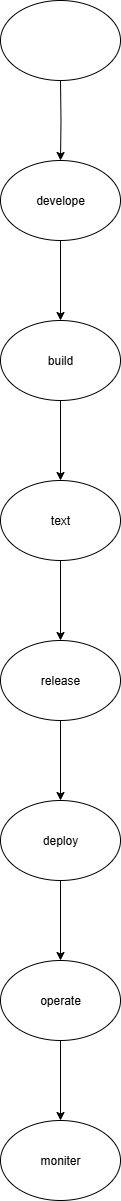

The diagram above was exported from draw.io. Its source (the exported page's mxGraphModel, read from the mxfile embedded in the PNG):
<mxGraphModel dx="1303" dy="703" grid="1" gridSize="10" guides="1" tooltips="1" connect="1" arrows="1" fold="1" page="1" pageScale="1" pageWidth="827" pageHeight="1169" math="0" shadow="0">
  <root>
    <mxCell id="0" />
    <mxCell id="1" parent="0" />
    <mxCell id="Vr_xIBwqgvy7E6RPI-7--6" value="" style="edgeStyle=orthogonalEdgeStyle;rounded=0;orthogonalLoop=1;jettySize=auto;html=1;" edge="1" parent="1" target="Vr_xIBwqgvy7E6RPI-7--5">
      <mxGeometry relative="1" as="geometry">
        <mxPoint x="370" y="150.0000000000001" as="sourcePoint" />
      </mxGeometry>
    </mxCell>
    <mxCell id="Vr_xIBwqgvy7E6RPI-7--8" value="" style="edgeStyle=orthogonalEdgeStyle;rounded=0;orthogonalLoop=1;jettySize=auto;html=1;" edge="1" parent="1" source="Vr_xIBwqgvy7E6RPI-7--5" target="Vr_xIBwqgvy7E6RPI-7--7">
      <mxGeometry relative="1" as="geometry" />
    </mxCell>
    <mxCell id="Vr_xIBwqgvy7E6RPI-7--5" value="develope" style="ellipse;whiteSpace=wrap;html=1;" vertex="1" parent="1">
      <mxGeometry x="310" y="230" width="120" height="80" as="geometry" />
    </mxCell>
    <mxCell id="Vr_xIBwqgvy7E6RPI-7--10" value="" style="edgeStyle=orthogonalEdgeStyle;rounded=0;orthogonalLoop=1;jettySize=auto;html=1;" edge="1" parent="1" source="Vr_xIBwqgvy7E6RPI-7--7" target="Vr_xIBwqgvy7E6RPI-7--9">
      <mxGeometry relative="1" as="geometry" />
    </mxCell>
    <mxCell id="Vr_xIBwqgvy7E6RPI-7--7" value="build" style="ellipse;whiteSpace=wrap;html=1;" vertex="1" parent="1">
      <mxGeometry x="310" y="390" width="120" height="80" as="geometry" />
    </mxCell>
    <mxCell id="Vr_xIBwqgvy7E6RPI-7--12" value="" style="edgeStyle=orthogonalEdgeStyle;rounded=0;orthogonalLoop=1;jettySize=auto;html=1;" edge="1" parent="1" source="Vr_xIBwqgvy7E6RPI-7--9" target="Vr_xIBwqgvy7E6RPI-7--11">
      <mxGeometry relative="1" as="geometry" />
    </mxCell>
    <mxCell id="Vr_xIBwqgvy7E6RPI-7--9" value="text" style="ellipse;whiteSpace=wrap;html=1;" vertex="1" parent="1">
      <mxGeometry x="310" y="550" width="120" height="80" as="geometry" />
    </mxCell>
    <mxCell id="Vr_xIBwqgvy7E6RPI-7--14" value="" style="edgeStyle=orthogonalEdgeStyle;rounded=0;orthogonalLoop=1;jettySize=auto;html=1;" edge="1" parent="1" source="Vr_xIBwqgvy7E6RPI-7--11" target="Vr_xIBwqgvy7E6RPI-7--13">
      <mxGeometry relative="1" as="geometry" />
    </mxCell>
    <mxCell id="Vr_xIBwqgvy7E6RPI-7--11" value="release" style="ellipse;whiteSpace=wrap;html=1;" vertex="1" parent="1">
      <mxGeometry x="310" y="710" width="120" height="80" as="geometry" />
    </mxCell>
    <mxCell id="Vr_xIBwqgvy7E6RPI-7--16" value="" style="edgeStyle=orthogonalEdgeStyle;rounded=0;orthogonalLoop=1;jettySize=auto;html=1;" edge="1" parent="1" source="Vr_xIBwqgvy7E6RPI-7--13" target="Vr_xIBwqgvy7E6RPI-7--15">
      <mxGeometry relative="1" as="geometry" />
    </mxCell>
    <mxCell id="Vr_xIBwqgvy7E6RPI-7--13" value="deploy" style="ellipse;whiteSpace=wrap;html=1;" vertex="1" parent="1">
      <mxGeometry x="310" y="870" width="120" height="80" as="geometry" />
    </mxCell>
    <mxCell id="Vr_xIBwqgvy7E6RPI-7--18" value="" style="edgeStyle=orthogonalEdgeStyle;rounded=0;orthogonalLoop=1;jettySize=auto;html=1;" edge="1" parent="1" source="Vr_xIBwqgvy7E6RPI-7--15" target="Vr_xIBwqgvy7E6RPI-7--17">
      <mxGeometry relative="1" as="geometry" />
    </mxCell>
    <mxCell id="Vr_xIBwqgvy7E6RPI-7--15" value="operate" style="ellipse;whiteSpace=wrap;html=1;" vertex="1" parent="1">
      <mxGeometry x="310" y="1030" width="120" height="80" as="geometry" />
    </mxCell>
    <mxCell id="Vr_xIBwqgvy7E6RPI-7--17" value="moniter" style="ellipse;whiteSpace=wrap;html=1;" vertex="1" parent="1">
      <mxGeometry x="310" y="1190" width="120" height="80" as="geometry" />
    </mxCell>
    <mxCell id="Vr_xIBwqgvy7E6RPI-7--26" value="" style="ellipse;whiteSpace=wrap;html=1;" vertex="1" parent="1">
      <mxGeometry x="310" y="70" width="120" height="80" as="geometry" />
    </mxCell>
  </root>
</mxGraphModel>